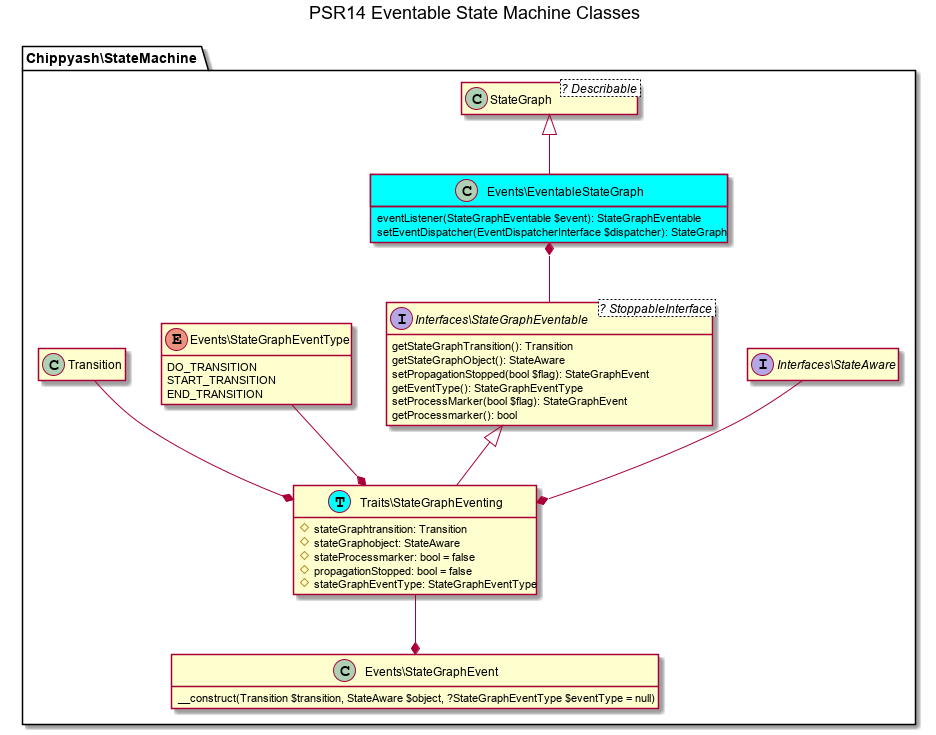

The diagram above was rendered by PlantUML. Its source (embedded in the PNG):
@startuml
hide empty members
title PSR14 Eventable State Machine Classes
namespace Chippyash\StateMachine {
    interface "Interfaces\StateAware" as StateAware

    interface "Interfaces\StateGraphEventable" as StateGraphEventable <? StoppableInterface>{
        getStateGraphTransition(): Transition
        getStateGraphObject(): StateAware
        setPropagationStopped(bool $flag): StateGraphEvent
        getEventType(): StateGraphEventType
        setProcessMarker(bool $flag): StateGraphEvent
        getProcessmarker(): bool
    }

    class "Traits\StateGraphEventing" as StateGraphEventing << (T, cyan) >> {
        #stateGraphtransition: Transition
        #stateGraphobject: StateAware
        #stateProcessmarker: bool = false
        #propagationStopped: bool = false
        #stateGraphEventType: StateGraphEventType
    }
    StateGraphEventable <|-- StateGraphEventing

    class StateGraph <? Describable>

    class "Events\EventableStateGraph" as EventableStateGraph #cyan {
        eventListener(StateGraphEventable $event): StateGraphEventable
        setEventDispatcher(EventDispatcherInterface $dispatcher): StateGraph
    }

    StateGraph <|-- EventableStateGraph
    EventableStateGraph *-- StateGraphEventable


    class "Events\StateGraphEvent" as StateGraphEvent {
        __construct(Transition $transition, StateAware $object, ?StateGraphEventType $eventType = null)
    }
    StateGraphEventing --* StateGraphEvent

    enum "Events\StateGraphEventType" as StateGraphEventType {
        DO_TRANSITION
        START_TRANSITION
        END_TRANSITION
    }
    StateGraphEventType --* StateGraphEventing
    Transition --* StateGraphEventing
    StateAware --* StateGraphEventing
}
@enduml